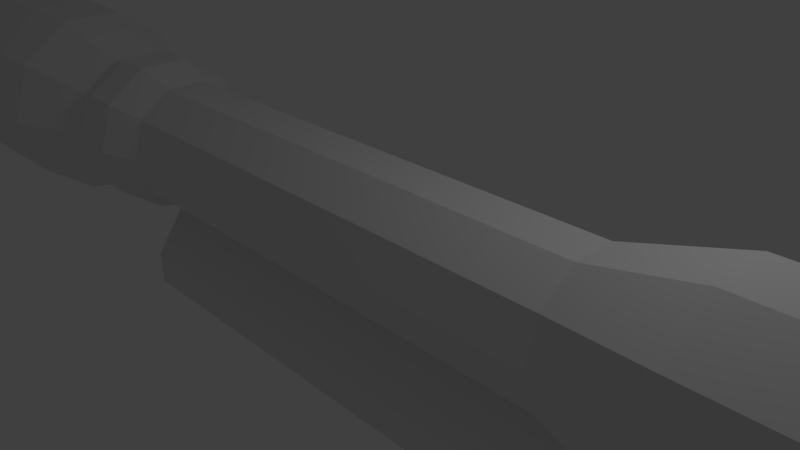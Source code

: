 # Source: Ballistics.blend  (saved by Blender 2.63.0; exported with 4.5.12 LTS)
import bpy
from mathutils import Matrix  # noqa: F401  (used for matrix-valued properties, if any)

bpy.ops.wm.read_factory_settings(use_empty=True)
scene = bpy.context.scene
scene.name = 'Scene'

# ---- collections
col_collection_1 = bpy.data.collections.new('Collection 1'); scene.collection.children.link(col_collection_1)

# ---- world
world_world = bpy.data.worlds.new('World'); scene.world = world_world
world_world.color = (0.05088, 0.05088, 0.05088)
world_world.use_sun_shadow = False
world_world.sun_shadow_jitter_overblur = 0.0
world_world.cycles.sampling_method = 'MANUAL'
world_world.cycles.sample_map_resolution = 256

# ---- cameras
cam_camera = bpy.data.cameras.new('Camera')
cam_camera.clip_end = 100.0
cam_camera.lens = 35.0
cam_camera.sensor_width = 32.0
cam_camera.sensor_height = 18.0
cam_camera.ortho_scale = 7.314
cam_camera.dof.focus_distance = 0.0
cam_camera.dof.aperture_fstop = 128.0

# ---- lights
light_lamp = bpy.data.lights.new('Lamp', 'POINT')
light_lamp.transmission_factor = 0.0
light_lamp.cutoff_distance = 30.0
light_lamp.energy = 100.0
light_lamp.shadow_buffer_clip_start = 1.001
light_lamp.shadow_soft_size = 1.0
light_lamp.shadow_maximum_resolution = 0.006
light_lamp.use_absolute_resolution = True
light_lamp.cycles.use_multiple_importance_sampling = False

# ---- meshes
me_circle = bpy.data.meshes.new('Circle')
me_circle.from_pydata([(-3.275, 1.0, -0.3419), (-3.275, 0.809, -0.9296), (-3.275, 0.309, -1.293), (-3.275, -0.309, -1.293), (-3.275, -0.809, -0.9296), (-3.275, -1.0, -0.3419), (-3.275, -0.809, 0.2459), (-3.275, -0.309, 0.6092), (-3.275, 0.309, 0.6092), (-3.275, 0.809, 0.2459), (4.3, 1.0, -0.3419), (4.3, 0.809, -0.9296), (4.3, 0.309, -1.293), (4.3, -0.309, -1.293), (4.3, -0.809, -0.9296), (4.3, -1.0, -0.3419), (4.3, -0.809, 0.2459), (4.3, -0.309, 0.6092), (4.3, 0.309, 0.6092), (4.3, 0.809, 0.2459), (4.911, 1.239, -0.3419), (4.911, 1.003, -1.07), (4.911, 0.383, -1.521), (4.911, -0.383, -1.521), (4.911, -1.003, -1.07), (4.911, -1.239, -0.3419), (4.911, -1.003, 0.3867), (4.911, -0.383, 0.8369), (4.911, 0.383, 0.8369), (4.911, 1.003, 0.3867), (5.521, 1.239, -0.3419), (5.521, 1.003, -1.07), (5.521, 0.383, -1.521), (5.521, -0.383, -1.521), (5.521, -1.003, -1.07), (5.521, -1.239, -0.3419), (5.521, -1.003, 0.3867), (5.521, -0.383, 0.8369), (5.521, 0.383, 0.8369), (5.521, 1.003, 0.3867), (5.938, 1.117, -0.3419), (5.938, 0.9033, -0.9981), (5.938, 0.345, -1.404), (5.938, -0.345, -1.404), (5.938, -0.9033, -0.9981), (5.938, -1.117, -0.3419), (5.938, -0.9033, 0.3144), (5.938, -0.345, 0.72), (5.938, 0.345, 0.72), (5.938, 0.9033, 0.3144), (7.249, 1.615, -0.3419), (7.249, 1.306, -1.291), (7.249, 0.4989, -1.877), (7.249, -0.4989, -1.877), (7.249, -1.306, -1.291), (7.249, -1.615, -0.3419), (7.249, -1.306, 0.6072), (7.249, -0.4989, 1.194), (7.249, 0.4989, 1.194), (7.249, 1.306, 0.6072), (10.64, 1.694, -0.3419), (10.64, 1.37, -1.337), (10.64, 0.5234, -1.953), (10.64, -0.5234, -1.953), (10.64, -1.37, -1.337), (10.64, -1.694, -0.3419), (10.64, -1.37, 0.6536), (10.64, -0.5234, 1.269), (10.64, 0.5234, 1.269), (10.64, 1.37, 0.6536), (10.64, 1.21, -0.3419), (10.64, 0.979, -1.053), (10.64, 0.3739, -1.493), (10.64, -0.3739, -1.493), (10.64, -0.979, -1.053), (10.64, -1.21, -0.3419), (10.64, -0.979, 0.3694), (10.64, -0.3739, 0.809), (10.64, 0.3739, 0.809), (10.64, 0.979, 0.3694), (9.392, 0.7661, -0.3419), (9.392, 0.6198, -0.7922), (9.392, 0.2367, -1.07), (9.392, -0.2367, -1.07), (9.392, -0.6198, -0.7922), (9.392, -0.7661, -0.3419), (9.392, -0.6198, 0.1085), (9.392, -0.2367, 0.3868), (9.392, 0.2367, 0.3868), (9.392, 0.6198, 0.1085), (-10.68, 0.7661, -0.3419), (-10.68, 0.6198, -0.7922), (-10.68, 0.2367, -1.07), (-10.68, -0.2367, -1.07), (-10.68, -0.6198, -0.7922), (-10.68, -0.7661, -0.3419), (-10.68, -0.6198, 0.1085), (-10.68, -0.2367, 0.3868), (-10.68, 0.2367, 0.3868), (-10.68, 0.6198, 0.1085), (-4.74, 1.42, -0.3419), (-4.74, 1.149, -1.176), (-4.74, 0.4387, -1.692), (-4.74, -0.4387, -1.692), (-4.74, -1.149, -1.176), (-4.74, -1.42, -0.3419), (-4.74, -1.149, 0.4926), (-4.74, -0.4387, 1.008), (-4.74, 0.4387, 1.008), (-4.74, 1.149, 0.4926), (-6.21, 1.42, -0.3419), (-6.21, 1.149, -1.176), (-6.21, 0.4387, -1.692), (-6.21, -0.4387, -1.692), (-6.21, -1.149, -1.176), (-6.21, -1.42, -0.3419), (-6.21, -1.149, 0.4926), (-6.21, -0.4387, 1.008), (-6.21, 0.4387, 1.008), (-6.21, 1.149, 0.4926), (-6.774, 1.101, -0.3419), (-6.774, 0.8907, -0.989), (-6.774, 0.3402, -1.389), (-6.774, -0.3402, -1.389), (-6.774, -0.8907, -0.989), (-6.774, -1.101, -0.3419), (-6.774, -0.8907, 0.3053), (-6.774, -0.3402, 0.7052), (-6.774, 0.3402, 0.7052), (-6.774, 0.8907, 0.3053), (-7.389, 1.101, -0.3419), (-7.389, 0.8907, -0.989), (-7.389, 0.3402, -1.389), (-7.389, -0.3402, -1.389), (-7.389, -0.8907, -0.989), (-7.389, -1.101, -0.3419), (-7.389, -0.8907, 0.3053), (-7.389, -0.3402, 0.7052), (-7.389, 0.3402, 0.7052), (-7.389, 0.8907, 0.3053), (-8.675, 1.663, -0.3419), (-8.675, 1.346, -1.319), (-8.675, 0.514, -1.924), (-8.675, -0.514, -1.924), (-8.675, -1.346, -1.319), (-8.675, -1.663, -0.3419), (-8.675, -1.346, 0.6358), (-8.675, -0.514, 1.24), (-8.675, 0.514, 1.24), (-8.675, 1.346, 0.6358), (-11.56, 1.584, -0.3419), (-11.56, 1.281, -1.273), (-11.56, 0.4895, -1.848), (-11.56, -0.4895, -1.848), (-11.56, -1.281, -1.273), (-11.56, -1.584, -0.3419), (-11.56, -1.281, 0.5892), (-11.56, -0.4895, 1.165), (-11.56, 0.4895, 1.165), (-11.56, 1.281, 0.5892), (-11.56, 1.033, -0.3419), (-11.56, 0.8356, -0.949), (-11.56, 0.3192, -1.324), (-11.56, -0.3192, -1.324), (-11.56, -0.8356, -0.949), (-11.56, -1.033, -0.3419), (-11.56, -0.8356, 0.2653), (-11.56, -0.3192, 0.6405), (-11.56, 0.3192, 0.6405), (-11.56, 0.8356, 0.2653), (-3.275, -0.8287, 1.334), (-3.275, 0.8287, 1.334), (4.3, -0.8287, 1.334), (4.3, 0.8287, 1.334), (-3.275, -0.8287, 1.841), (-3.275, 0.8287, 1.841), (4.3, -0.8287, 1.841), (4.3, 0.8287, 1.841)], [], [(14, 4, 3, 13), (19, 10, 0, 9), (15, 5, 4, 14), (16, 6, 5, 15), (11, 1, 0, 10), (17, 7, 6, 16), (12, 2, 1, 11), (8, 171, 173, 18), (13, 3, 2, 12), (19, 9, 8, 18), (29, 20, 10, 19), (25, 15, 14, 24), (26, 16, 15, 25), (21, 11, 10, 20), (27, 17, 16, 26), (22, 12, 11, 21), (28, 18, 17, 27), (23, 13, 12, 22), (29, 19, 18, 28), (24, 14, 13, 23), (36, 26, 25, 35), (31, 21, 20, 30), (37, 27, 26, 36), (32, 22, 21, 31), (38, 28, 27, 37), (33, 23, 22, 32), (39, 29, 28, 38), (34, 24, 23, 33), (39, 30, 20, 29), (35, 25, 24, 34), (47, 37, 36, 46), (42, 32, 31, 41), (48, 38, 37, 47), (43, 33, 32, 42), (49, 39, 38, 48), (44, 34, 33, 43), (49, 40, 30, 39), (45, 35, 34, 44), (46, 36, 35, 45), (41, 31, 30, 40), (58, 48, 47, 57), (53, 43, 42, 52), (59, 49, 48, 58), (54, 44, 43, 53), (59, 50, 40, 49), (55, 45, 44, 54), (56, 46, 45, 55), (51, 41, 40, 50), (57, 47, 46, 56), (52, 42, 41, 51), (64, 54, 53, 63), (69, 60, 50, 59), (65, 55, 54, 64), (66, 56, 55, 65), (61, 51, 50, 60), (67, 57, 56, 66), (62, 52, 51, 61), (68, 58, 57, 67), (63, 53, 52, 62), (69, 59, 58, 68), (75, 65, 64, 74), (76, 66, 65, 75), (71, 61, 60, 70), (77, 67, 66, 76), (72, 62, 61, 71), (78, 68, 67, 77), (73, 63, 62, 72), (79, 69, 68, 78), (74, 64, 63, 73), (79, 70, 60, 69), (81, 71, 70, 80), (87, 77, 76, 86), (82, 72, 71, 81), (88, 78, 77, 87), (83, 73, 72, 82), (89, 79, 78, 88), (84, 74, 73, 83), (89, 80, 70, 79), (85, 75, 74, 84), (86, 76, 75, 85), (98, 88, 87, 97), (93, 83, 82, 92), (99, 89, 88, 98), (94, 84, 83, 93), (99, 90, 80, 89), (95, 85, 84, 94), (96, 86, 85, 95), (91, 81, 80, 90), (97, 87, 86, 96), (92, 82, 81, 91), (9, 0, 100, 109), (5, 105, 104, 4), (6, 106, 105, 5), (1, 101, 100, 0), (7, 107, 106, 6), (2, 102, 101, 1), (8, 108, 107, 7), (3, 103, 102, 2), (9, 109, 108, 8), (4, 104, 103, 3), (105, 115, 114, 104), (106, 116, 115, 105), (101, 111, 110, 100), (107, 117, 116, 106), (102, 112, 111, 101), (108, 118, 117, 107), (103, 113, 112, 102), (109, 119, 118, 108), (104, 114, 113, 103), (109, 100, 110, 119), (116, 126, 125, 115), (111, 121, 120, 110), (117, 127, 126, 116), (112, 122, 121, 111), (118, 128, 127, 117), (113, 123, 122, 112), (119, 129, 128, 118), (114, 124, 123, 113), (119, 110, 120, 129), (115, 125, 124, 114), (122, 132, 131, 121), (128, 138, 137, 127), (123, 133, 132, 122), (129, 139, 138, 128), (124, 134, 133, 123), (129, 120, 130, 139), (125, 135, 134, 124), (126, 136, 135, 125), (121, 131, 130, 120), (127, 137, 136, 126), (133, 143, 142, 132), (139, 149, 148, 138), (134, 144, 143, 133), (139, 130, 140, 149), (135, 145, 144, 134), (136, 146, 145, 135), (131, 141, 140, 130), (137, 147, 146, 136), (132, 142, 141, 131), (138, 148, 147, 137), (149, 140, 150, 159), (145, 155, 154, 144), (146, 156, 155, 145), (141, 151, 150, 140), (147, 157, 156, 146), (142, 152, 151, 141), (148, 158, 157, 147), (143, 153, 152, 142), (149, 159, 158, 148), (144, 154, 153, 143), (156, 166, 165, 155), (151, 161, 160, 150), (157, 167, 166, 156), (152, 162, 161, 151), (158, 168, 167, 157), (153, 163, 162, 152), (159, 169, 168, 158), (154, 164, 163, 153), (159, 150, 160, 169), (155, 165, 164, 154), (91, 90, 160, 161), (99, 169, 160, 90), (99, 98, 168, 169), (98, 97, 167, 168), (97, 96, 166, 167), (96, 95, 165, 166), (95, 94, 164, 165), (94, 93, 163, 164), (93, 92, 162, 163), (92, 91, 161, 162), (171, 175, 177, 173), (171, 8, 7, 170), (18, 173, 172, 17), (170, 7, 17, 172), (177, 175, 174, 176), (175, 171, 170, 174), (173, 177, 176, 172), (174, 170, 172, 176)])
me_circle.use_remesh_preserve_volume = False
me_circle.use_remesh_preserve_attributes = False
me_circle.use_mirror_vertex_groups = False
me_circle.update()

# ---- objects
ob_circle = bpy.data.objects.new('Circle', me_circle)
ob_lamp = bpy.data.objects.new('Lamp', light_lamp)
ob_camera = bpy.data.objects.new('Camera', cam_camera)

# ---- transforms, parenting, visibility, modifiers, constraints
ob_circle.location = (0.0, 0.0, 0.0)
ob_circle.rotation_euler = (0.0, 3.142, 0.0)
ob_circle.lineart.crease_threshold = 0.0
ob_lamp.location = (4.076, 1.005, 5.904)
ob_lamp.rotation_euler = (0.6503, 0.05522, 1.866)
ob_lamp.lock_rotations_4d = False
ob_lamp.empty_display_type = 'ARROWS'
ob_lamp.color = (0.0, 0.0, 0.0, 0.0)
ob_lamp.lineart.crease_threshold = 0.0
ob_camera.location = (7.481, -6.508, 5.344)
ob_camera.rotation_euler = (1.109, 0.01082, 0.8149)
ob_camera.lock_rotations_4d = False
ob_camera.empty_display_type = 'ARROWS'
ob_camera.color = (0.0, 0.0, 0.0, 0.0)
ob_camera.display_type = 'WIRE'
ob_camera.lineart.crease_threshold = 0.0

# ---- collection membership
col_collection_1.objects.link(ob_circle)
col_collection_1.objects.link(ob_lamp)
col_collection_1.objects.link(ob_camera)

# ---- scene / render settings (as saved in the file)
scene.camera = ob_camera
scene.frame_start = 1; scene.frame_end = 250; scene.frame_set(1)
scene.render.engine = 'BLENDER_EEVEE_NEXT'
scene.render.image_settings.color_mode = 'RGB'
scene.render.image_settings.compression = 90
scene.render.resolution_percentage = 50
scene.render.dither_intensity = 0.0
scene.render.bake_margin = 2
scene.render.bake_bias = 0.0
scene.cycles.use_denoising = False
scene.cycles.samples = 10
scene.cycles.sampling_pattern = 'TABULATED_SOBOL'
scene.cycles.light_sampling_threshold = 0.0
scene.cycles.use_adaptive_sampling = False
scene.cycles.use_light_tree = False
scene.cycles.blur_glossy = 0.0
scene.cycles.volume_bounces = 1
scene.cycles.pixel_filter_type = 'GAUSSIAN'
scene.cycles.sample_clamp_indirect = 0.0
scene.view_settings.view_transform = 'Standard'
bpy.context.view_layer.update()
